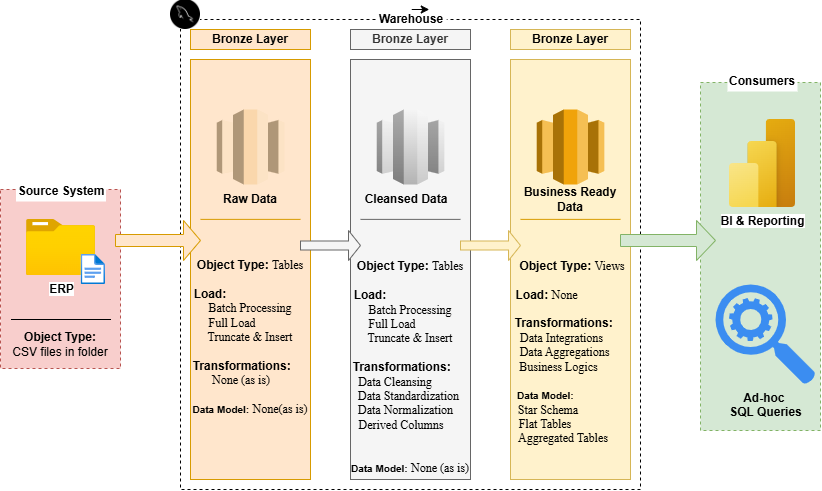

The diagram above was exported from draw.io. Its source (the exported page's mxGraphModel, read from the mxfile embedded in the PNG):
<mxGraphModel dx="873" dy="627" grid="0" gridSize="10" guides="1" tooltips="1" connect="1" arrows="1" fold="1" page="0" pageScale="1" pageWidth="850" pageHeight="1100" math="0" shadow="0">
  <root>
    <mxCell id="0" />
    <mxCell id="1" parent="0" />
    <mxCell id="tPGWOn67TolvwDHofoZd-1" parent="1" style="rounded=0;whiteSpace=wrap;html=1;fillColor=#f8cecc;dashed=1;strokeColor=#b85450;" value="" vertex="1">
      <mxGeometry height="179" width="120" x="20" y="250" as="geometry" />
    </mxCell>
    <mxCell id="tPGWOn67TolvwDHofoZd-3" parent="1" style="rounded=0;whiteSpace=wrap;html=1;fillColor=none;dashed=1;" value="" vertex="1">
      <mxGeometry height="470" width="460" x="200" y="80" as="geometry" />
    </mxCell>
    <mxCell id="tPGWOn67TolvwDHofoZd-4" parent="1" style="rounded=0;whiteSpace=wrap;html=1;fillColor=#d5e8d4;dashed=1;strokeColor=#82b366;" value="" vertex="1">
      <mxGeometry height="348" width="120" x="720" y="143" as="geometry" />
    </mxCell>
    <mxCell id="tPGWOn67TolvwDHofoZd-5" parent="1" style="rounded=0;whiteSpace=wrap;html=1;strokeColor=none;fontStyle=1" value="&lt;font&gt;Source System&lt;/font&gt;" vertex="1">
      <mxGeometry height="20" width="90" x="35.5" y="242" as="geometry" />
    </mxCell>
    <mxCell id="tPGWOn67TolvwDHofoZd-6" parent="1" style="rounded=0;whiteSpace=wrap;html=1;strokeColor=none;fontStyle=1" value="Warehouse" vertex="1">
      <mxGeometry height="20" width="70" x="396.25" y="70" as="geometry" />
    </mxCell>
    <mxCell id="tPGWOn67TolvwDHofoZd-7" parent="1" style="rounded=0;whiteSpace=wrap;html=1;strokeColor=none;fontStyle=1" value="Consumers" vertex="1">
      <mxGeometry height="20" width="70" x="747" y="132" as="geometry" />
    </mxCell>
    <mxCell id="tPGWOn67TolvwDHofoZd-8" parent="1" style="rounded=0;whiteSpace=wrap;html=1;fillColor=#ffe6cc;strokeColor=#d79b00;fontStyle=1" value="Bronze Layer" vertex="1">
      <mxGeometry height="20" width="120" x="210" y="90" as="geometry" />
    </mxCell>
    <mxCell id="tPGWOn67TolvwDHofoZd-9" parent="1" style="rounded=0;whiteSpace=wrap;html=1;fillColor=#ffe6cc;strokeColor=#d79b00;" value="" vertex="1">
      <mxGeometry height="420" width="120" x="210" y="120" as="geometry" />
    </mxCell>
    <mxCell id="tPGWOn67TolvwDHofoZd-10" parent="1" style="rounded=0;whiteSpace=wrap;html=1;fillColor=#f5f5f5;strokeColor=#666666;fontColor=#333333;fontStyle=1" value="Bronze Layer" vertex="1">
      <mxGeometry height="20" width="120" x="370" y="90" as="geometry" />
    </mxCell>
    <mxCell id="tPGWOn67TolvwDHofoZd-11" parent="1" style="rounded=0;whiteSpace=wrap;html=1;fillColor=#f5f5f5;strokeColor=#666666;fontColor=#333333;" value="" vertex="1">
      <mxGeometry height="420" width="120" x="370" y="120" as="geometry" />
    </mxCell>
    <mxCell id="tPGWOn67TolvwDHofoZd-12" parent="1" style="rounded=0;whiteSpace=wrap;html=1;fillColor=#fff2cc;strokeColor=#d6b656;fontStyle=1" value="Bronze Layer" vertex="1">
      <mxGeometry height="20" width="120" x="530" y="90" as="geometry" />
    </mxCell>
    <mxCell id="tPGWOn67TolvwDHofoZd-13" parent="1" style="rounded=0;whiteSpace=wrap;html=1;fillColor=#fff2cc;strokeColor=#d6b656;" value="" vertex="1">
      <mxGeometry height="420" width="120" x="530" y="120" as="geometry" />
    </mxCell>
    <mxCell id="tPGWOn67TolvwDHofoZd-14" parent="1" style="image;aspect=fixed;html=1;points=[];align=center;fontSize=12;image=img/lib/azure2/general/Folder_Blank.svg;" value="&lt;b&gt;ERP&lt;/b&gt;" vertex="1">
      <mxGeometry height="56.00000000000001" width="69" x="46" y="280" as="geometry" />
    </mxCell>
    <mxCell id="tPGWOn67TolvwDHofoZd-15" parent="1" style="image;aspect=fixed;html=1;points=[];align=center;fontSize=12;image=img/lib/azure2/general/File.svg;" value="" vertex="1">
      <mxGeometry height="30" width="24.35" x="100.65" y="315" as="geometry" />
    </mxCell>
    <mxCell id="tPGWOn67TolvwDHofoZd-18" parent="1" style="text;html=1;whiteSpace=wrap;strokeColor=none;fillColor=none;align=center;verticalAlign=middle;rounded=0;" value="&lt;b&gt;Object Type:&lt;/b&gt;&lt;div&gt;CSV files in folder&lt;/div&gt;" vertex="1">
      <mxGeometry height="30" width="110" x="25" y="390" as="geometry" />
    </mxCell>
    <mxCell id="tPGWOn67TolvwDHofoZd-21" edge="1" parent="1" style="endArrow=none;html=1;rounded=0;" value="">
      <mxGeometry height="50" relative="1" width="50" as="geometry">
        <mxPoint x="30.5" y="380" as="sourcePoint" />
        <mxPoint x="130.5" y="380" as="targetPoint" />
      </mxGeometry>
    </mxCell>
    <mxCell id="tPGWOn67TolvwDHofoZd-22" parent="1" style="shape=singleArrow;whiteSpace=wrap;html=1;fillColor=#ffe6cc;strokeColor=#d79b00;" value="" vertex="1">
      <mxGeometry height="40" width="85" x="135" y="281" as="geometry" />
    </mxCell>
    <mxCell id="tPGWOn67TolvwDHofoZd-23" parent="1" style="shape=singleArrow;whiteSpace=wrap;html=1;fillColor=#f5f5f5;strokeColor=#666666;fontColor=#333333;" value="" vertex="1">
      <mxGeometry height="30" width="60" x="320" y="291" as="geometry" />
    </mxCell>
    <mxCell id="tPGWOn67TolvwDHofoZd-24" parent="1" style="shape=singleArrow;whiteSpace=wrap;html=1;fillColor=#fff2cc;strokeColor=#d6b656;" value="" vertex="1">
      <mxGeometry height="30" width="60" x="480" y="291" as="geometry" />
    </mxCell>
    <mxCell id="tPGWOn67TolvwDHofoZd-25" parent="1" style="shape=singleArrow;whiteSpace=wrap;html=1;fillColor=#d5e8d4;strokeColor=#82b366;" value="" vertex="1">
      <mxGeometry height="40" width="95" x="640" y="281" as="geometry" />
    </mxCell>
    <mxCell id="tPGWOn67TolvwDHofoZd-26" parent="1" style="outlineConnect=0;dashed=0;verticalLabelPosition=bottom;verticalAlign=top;align=center;html=1;shape=mxgraph.aws3.redshift;fillColor=#fad7ac;strokeColor=#b46504;" value="" vertex="1">
      <mxGeometry height="75" width="67.5" x="236.25" y="170" as="geometry" />
    </mxCell>
    <mxCell id="tPGWOn67TolvwDHofoZd-27" parent="1" style="outlineConnect=0;dashed=0;verticalLabelPosition=bottom;verticalAlign=top;align=center;html=1;shape=mxgraph.aws3.redshift;fillColor=#f5f5f5;strokeColor=#666666;gradientColor=#b3b3b3;" value="" vertex="1">
      <mxGeometry height="75" width="67.5" x="396.25" y="170" as="geometry" />
    </mxCell>
    <mxCell id="tPGWOn67TolvwDHofoZd-28" parent="1" style="outlineConnect=0;dashed=0;verticalLabelPosition=bottom;verticalAlign=top;align=center;html=1;shape=mxgraph.aws3.redshift;fillColor=#f0a30a;strokeColor=#BD7000;fontColor=#000000;" value="" vertex="1">
      <mxGeometry height="75" width="67.5" x="556.25" y="170" as="geometry" />
    </mxCell>
    <mxCell id="tPGWOn67TolvwDHofoZd-29" parent="1" style="text;html=1;whiteSpace=wrap;strokeColor=none;fillColor=none;align=center;verticalAlign=middle;rounded=0;fontStyle=1" value="Raw Data" vertex="1">
      <mxGeometry height="20" width="84" x="228" y="250" as="geometry" />
    </mxCell>
    <mxCell id="tPGWOn67TolvwDHofoZd-30" parent="1" style="text;html=1;whiteSpace=wrap;strokeColor=none;fillColor=none;align=center;verticalAlign=middle;rounded=0;fontStyle=1" value="Cleansed Data" vertex="1">
      <mxGeometry height="20" width="92" x="380" y="250" as="geometry" />
    </mxCell>
    <mxCell id="tPGWOn67TolvwDHofoZd-31" parent="1" style="text;html=1;whiteSpace=wrap;strokeColor=none;fillColor=none;align=center;verticalAlign=middle;rounded=0;fontStyle=1" value="Business Ready Data" vertex="1">
      <mxGeometry height="20" width="124" x="528" y="250" as="geometry" />
    </mxCell>
    <mxCell id="tPGWOn67TolvwDHofoZd-35" edge="1" parent="1" style="endArrow=none;html=1;rounded=0;fillColor=#ffe6cc;strokeColor=#d79b00;" value="">
      <mxGeometry height="50" relative="1" width="50" as="geometry">
        <mxPoint x="220" y="279.88" as="sourcePoint" />
        <mxPoint x="320" y="279.88" as="targetPoint" />
      </mxGeometry>
    </mxCell>
    <mxCell id="tPGWOn67TolvwDHofoZd-36" edge="1" parent="1" style="endArrow=none;html=1;rounded=0;fillColor=#f5f5f5;gradientColor=#b3b3b3;strokeColor=#666666;" value="">
      <mxGeometry height="50" relative="1" width="50" as="geometry">
        <mxPoint x="380" y="279.88" as="sourcePoint" />
        <mxPoint x="480" y="279.88" as="targetPoint" />
      </mxGeometry>
    </mxCell>
    <mxCell id="tPGWOn67TolvwDHofoZd-37" edge="1" parent="1" style="endArrow=none;html=1;rounded=0;fillColor=#ffcd28;gradientColor=#ffa500;strokeColor=#d79b00;" value="">
      <mxGeometry height="50" relative="1" width="50" as="geometry">
        <mxPoint x="540" y="279.88" as="sourcePoint" />
        <mxPoint x="640" y="279.88" as="targetPoint" />
      </mxGeometry>
    </mxCell>
    <mxCell id="tPGWOn67TolvwDHofoZd-38" parent="1" style="text;html=1;whiteSpace=wrap;strokeColor=none;fillColor=none;align=center;verticalAlign=middle;rounded=0;" value="&lt;b&gt;Object Type: &lt;/b&gt;&lt;font face=&quot;Times New Roman&quot;&gt;Tables&lt;/font&gt;&lt;div&gt;&lt;font face=&quot;Helvetica&quot;&gt;&lt;b&gt;&lt;br&gt;&lt;/b&gt;&lt;/font&gt;&lt;/div&gt;&lt;div&gt;&lt;font face=&quot;Helvetica&quot;&gt;&lt;b&gt;Load:&amp;nbsp; &amp;nbsp; &amp;nbsp; &amp;nbsp; &amp;nbsp; &amp;nbsp; &amp;nbsp; &amp;nbsp; &amp;nbsp; &amp;nbsp; &amp;nbsp; &amp;nbsp;&amp;nbsp;&lt;/b&gt;&lt;/font&gt;&lt;/div&gt;&lt;div&gt;&lt;font face=&quot;Times New Roman&quot;&gt;Batch Processing&lt;/font&gt;&lt;/div&gt;&lt;div&gt;&lt;font face=&quot;Times New Roman&quot;&gt;Full Load&amp;nbsp; &amp;nbsp; &amp;nbsp; &amp;nbsp; &amp;nbsp; &amp;nbsp;&amp;nbsp;&lt;/font&gt;&lt;/div&gt;&lt;div&gt;&lt;font face=&quot;Times New Roman&quot;&gt;Truncate &amp;amp; Insert&lt;/font&gt;&lt;/div&gt;&lt;div&gt;&lt;font face=&quot;Times New Roman&quot;&gt;&lt;br&gt;&lt;/font&gt;&lt;/div&gt;&lt;div&gt;&lt;b style=&quot;&quot;&gt;&lt;font face=&quot;Helvetica&quot;&gt;Transformations:&amp;nbsp; &amp;nbsp; &amp;nbsp;&lt;/font&gt;&lt;/b&gt;&lt;/div&gt;&lt;div&gt;&lt;span style=&quot;background-color: transparent; color: light-dark(rgb(0, 0, 0), rgb(255, 255, 255)); font-family: &amp;quot;Times New Roman&amp;quot;;&quot;&gt;Data Cleansing&amp;nbsp; &amp;nbsp; &amp;nbsp; &amp;nbsp; &amp;nbsp;&amp;nbsp;&lt;/span&gt;&lt;/div&gt;&lt;div&gt;&lt;span style=&quot;background-color: transparent; color: light-dark(rgb(0, 0, 0), rgb(255, 255, 255)); font-family: &amp;quot;Times New Roman&amp;quot;;&quot;&gt;Data Standardization&amp;nbsp;&lt;/span&gt;&lt;/div&gt;&lt;div&gt;&lt;span style=&quot;background-color: transparent; color: light-dark(rgb(0, 0, 0), rgb(255, 255, 255)); font-family: &amp;quot;Times New Roman&amp;quot;;&quot;&gt;Data Normalization&amp;nbsp; &amp;nbsp;&lt;/span&gt;&lt;/div&gt;&lt;div&gt;&lt;span style=&quot;background-color: transparent; color: light-dark(rgb(0, 0, 0), rgb(255, 255, 255)); font-family: &amp;quot;Times New Roman&amp;quot;;&quot;&gt;Derived Columns&amp;nbsp; &amp;nbsp; &amp;nbsp;&amp;nbsp;&lt;/span&gt;&lt;/div&gt;&lt;div&gt;&lt;span style=&quot;background-color: transparent; color: light-dark(rgb(0, 0, 0), rgb(255, 255, 255)); font-family: &amp;quot;Times New Roman&amp;quot;;&quot;&gt;&amp;nbsp; &amp;nbsp; &amp;nbsp;&amp;nbsp;&lt;/span&gt;&lt;/div&gt;&lt;div&gt;&lt;span style=&quot;background-color: transparent; color: light-dark(rgb(0, 0, 0), rgb(255, 255, 255)); font-family: &amp;quot;Times New Roman&amp;quot;;&quot;&gt;&lt;br&gt;&lt;/span&gt;&lt;/div&gt;&lt;div&gt;&lt;span style=&quot;background-color: transparent; color: light-dark(rgb(0, 0, 0), rgb(255, 255, 255));&quot;&gt;&lt;font face=&quot;Helvetica&quot; style=&quot;font-weight: bold;&quot;&gt;&lt;font style=&quot;font-size: 10px;&quot;&gt;Data Model:&lt;/font&gt; &lt;/font&gt;&lt;font style=&quot;&quot; face=&quot;Times New Roman&quot;&gt;None (as is)&lt;/font&gt;&lt;/span&gt;&lt;/div&gt;&lt;div&gt;&lt;b style=&quot;&quot;&gt;&lt;font face=&quot;Helvetica&quot;&gt;&lt;br&gt;&lt;/font&gt;&lt;/b&gt;&lt;/div&gt;" vertex="1">
      <mxGeometry height="180" width="120" x="370" y="345" as="geometry" />
    </mxCell>
    <mxCell id="tPGWOn67TolvwDHofoZd-42" parent="1" style="text;html=1;whiteSpace=wrap;strokeColor=none;fillColor=none;align=center;verticalAlign=middle;rounded=0;" value="&lt;b&gt;Object Type: &lt;/b&gt;&lt;font face=&quot;Times New Roman&quot;&gt;Views&lt;/font&gt;&lt;div&gt;&lt;font face=&quot;Helvetica&quot;&gt;&lt;b&gt;&lt;br&gt;&lt;/b&gt;&lt;/font&gt;&lt;/div&gt;&lt;div&gt;&lt;font face=&quot;Helvetica&quot;&gt;&lt;b&gt;Load:&amp;nbsp;&lt;/b&gt;&lt;/font&gt;&lt;span style=&quot;font-family: &amp;quot;Times New Roman&amp;quot;; background-color: transparent; color: light-dark(rgb(0, 0, 0), rgb(255, 255, 255));&quot;&gt;None&amp;nbsp; &amp;nbsp; &amp;nbsp; &amp;nbsp; &amp;nbsp; &amp;nbsp; &amp;nbsp; &amp;nbsp; &amp;nbsp; &amp;nbsp;&lt;/span&gt;&lt;/div&gt;&lt;div&gt;&lt;b style=&quot;&quot;&gt;&lt;font face=&quot;Helvetica&quot;&gt;Transformations:&amp;nbsp; &amp;nbsp; &amp;nbsp;&lt;/font&gt;&lt;/b&gt;&lt;/div&gt;&lt;div&gt;&lt;span style=&quot;background-color: transparent; color: light-dark(rgb(0, 0, 0), rgb(255, 255, 255)); font-family: &amp;quot;Times New Roman&amp;quot;;&quot;&gt;Data Integrations&amp;nbsp; &amp;nbsp; &amp;nbsp; &amp;nbsp;&lt;/span&gt;&lt;/div&gt;&lt;div&gt;&lt;span style=&quot;background-color: transparent; color: light-dark(rgb(0, 0, 0), rgb(255, 255, 255)); font-family: &amp;quot;Times New Roman&amp;quot;;&quot;&gt;Data Aggregations&lt;/span&gt;&lt;span style=&quot;background-color: transparent; color: light-dark(rgb(0, 0, 0), rgb(255, 255, 255)); font-family: &amp;quot;Times New Roman&amp;quot;;&quot;&gt;&amp;nbsp; &amp;nbsp; &amp;nbsp;&lt;/span&gt;&lt;/div&gt;&lt;div&gt;&lt;span style=&quot;background-color: transparent; color: light-dark(rgb(0, 0, 0), rgb(255, 255, 255)); font-family: &amp;quot;Times New Roman&amp;quot;;&quot;&gt;Business Logics&amp;nbsp;&amp;nbsp;&lt;/span&gt;&lt;span style=&quot;background-color: transparent; color: light-dark(rgb(0, 0, 0), rgb(255, 255, 255)); font-family: &amp;quot;Times New Roman&amp;quot;;&quot;&gt;&amp;nbsp; &amp;nbsp; &amp;nbsp; &amp;nbsp;&lt;/span&gt;&lt;/div&gt;&lt;div&gt;&lt;span style=&quot;background-color: transparent; color: light-dark(rgb(0, 0, 0), rgb(255, 255, 255)); font-family: &amp;quot;Times New Roman&amp;quot;;&quot;&gt;&lt;br&gt;&lt;/span&gt;&lt;/div&gt;&lt;div&gt;&lt;span style=&quot;background-color: transparent; color: light-dark(rgb(0, 0, 0), rgb(255, 255, 255));&quot;&gt;&lt;font face=&quot;Helvetica&quot; style=&quot;font-weight: bold;&quot;&gt;&lt;font style=&quot;font-size: 10px;&quot;&gt;Data Model:&amp;nbsp; &amp;nbsp; &amp;nbsp; &amp;nbsp; &amp;nbsp; &amp;nbsp; &amp;nbsp; &amp;nbsp; &amp;nbsp;&amp;nbsp;&lt;/font&gt;&amp;nbsp;&lt;/font&gt;&lt;/span&gt;&lt;/div&gt;&lt;div&gt;&lt;span style=&quot;background-color: transparent; color: light-dark(rgb(0, 0, 0), rgb(255, 255, 255));&quot;&gt;&lt;font style=&quot;&quot; face=&quot;Times New Roman&quot;&gt;Star Schema&amp;nbsp; &amp;nbsp; &amp;nbsp; &amp;nbsp; &amp;nbsp; &amp;nbsp; &amp;nbsp; &amp;nbsp;&amp;nbsp;&lt;/font&gt;&lt;/span&gt;&lt;/div&gt;&lt;div&gt;&lt;span style=&quot;background-color: transparent; color: light-dark(rgb(0, 0, 0), rgb(255, 255, 255));&quot;&gt;&lt;font style=&quot;&quot; face=&quot;Times New Roman&quot;&gt;Flat Tables&amp;nbsp; &amp;nbsp; &amp;nbsp; &amp;nbsp; &amp;nbsp; &amp;nbsp; &amp;nbsp; &amp;nbsp; &amp;nbsp;&amp;nbsp;&lt;/font&gt;&lt;/span&gt;&lt;/div&gt;&lt;div&gt;&lt;span style=&quot;background-color: transparent; color: light-dark(rgb(0, 0, 0), rgb(255, 255, 255));&quot;&gt;&lt;font style=&quot;&quot; face=&quot;Times New Roman&quot;&gt;Aggregated Tables&amp;nbsp; &amp;nbsp; &amp;nbsp;&amp;nbsp;&lt;/font&gt;&lt;/span&gt;&lt;/div&gt;&lt;div&gt;&lt;b style=&quot;&quot;&gt;&lt;font face=&quot;Helvetica&quot;&gt;&lt;br&gt;&lt;/font&gt;&lt;/b&gt;&lt;/div&gt;" vertex="1">
      <mxGeometry height="180" width="120" x="532" y="330" as="geometry" />
    </mxCell>
    <mxCell id="tPGWOn67TolvwDHofoZd-45" parent="1" style="text;html=1;whiteSpace=wrap;strokeColor=none;fillColor=none;align=center;verticalAlign=middle;rounded=0;" value="&lt;b&gt;Object Type: &lt;/b&gt;&lt;font face=&quot;Times New Roman&quot;&gt;Tables&lt;/font&gt;&lt;div&gt;&lt;font face=&quot;Helvetica&quot;&gt;&lt;b&gt;&lt;br&gt;&lt;/b&gt;&lt;/font&gt;&lt;/div&gt;&lt;div&gt;&lt;font face=&quot;Helvetica&quot;&gt;&lt;b&gt;Load:&amp;nbsp; &amp;nbsp; &amp;nbsp; &amp;nbsp; &amp;nbsp; &amp;nbsp; &amp;nbsp; &amp;nbsp; &amp;nbsp; &amp;nbsp; &amp;nbsp; &amp;nbsp;&amp;nbsp;&lt;/b&gt;&lt;/font&gt;&lt;/div&gt;&lt;div&gt;&lt;font face=&quot;Times New Roman&quot;&gt;Batch Processing&lt;/font&gt;&lt;/div&gt;&lt;div&gt;&lt;font face=&quot;Times New Roman&quot;&gt;Full Load&amp;nbsp; &amp;nbsp; &amp;nbsp; &amp;nbsp; &amp;nbsp; &amp;nbsp;&amp;nbsp;&lt;/font&gt;&lt;/div&gt;&lt;div&gt;&lt;font face=&quot;Times New Roman&quot;&gt;Truncate &amp;amp; Insert&lt;/font&gt;&lt;/div&gt;&lt;div&gt;&lt;font face=&quot;Times New Roman&quot;&gt;&lt;br&gt;&lt;/font&gt;&lt;/div&gt;&lt;div&gt;&lt;b style=&quot;&quot;&gt;&lt;font face=&quot;Helvetica&quot;&gt;Transformations:&amp;nbsp; &amp;nbsp; &amp;nbsp;&lt;/font&gt;&lt;/b&gt;&lt;/div&gt;&lt;div&gt;&lt;span style=&quot;background-color: transparent; color: light-dark(rgb(0, 0, 0), rgb(255, 255, 255)); font-family: &amp;quot;Times New Roman&amp;quot;;&quot;&gt;None (as is)&amp;nbsp; &amp;nbsp; &amp;nbsp;&amp;nbsp;&lt;/span&gt;&lt;/div&gt;&lt;div&gt;&lt;span style=&quot;background-color: transparent; color: light-dark(rgb(0, 0, 0), rgb(255, 255, 255)); font-family: &amp;quot;Times New Roman&amp;quot;;&quot;&gt;&lt;br&gt;&lt;/span&gt;&lt;/div&gt;&lt;div&gt;&lt;span style=&quot;background-color: transparent; color: light-dark(rgb(0, 0, 0), rgb(255, 255, 255));&quot;&gt;&lt;font face=&quot;Helvetica&quot; style=&quot;font-weight: bold;&quot;&gt;&lt;font style=&quot;font-size: 10px;&quot;&gt;Data Model:&lt;/font&gt; &lt;/font&gt;&lt;font style=&quot;&quot; face=&quot;Times New Roman&quot;&gt;None(as is)&lt;/font&gt;&lt;/span&gt;&lt;/div&gt;&lt;div&gt;&lt;b style=&quot;&quot;&gt;&lt;font face=&quot;Helvetica&quot;&gt;&lt;br&gt;&lt;/font&gt;&lt;/b&gt;&lt;/div&gt;" vertex="1">
      <mxGeometry height="180" width="120" x="210" y="315" as="geometry" />
    </mxCell>
    <mxCell id="tPGWOn67TolvwDHofoZd-46" parent="1" style="image;aspect=fixed;html=1;points=[];align=center;fontSize=12;image=img/lib/azure2/power_platform/PowerBI.svg;" value="&lt;b&gt;BI &amp;amp; Reporting&lt;/b&gt;" vertex="1">
      <mxGeometry height="88" width="66" x="749" y="180" as="geometry" />
    </mxCell>
    <mxCell id="tPGWOn67TolvwDHofoZd-49" parent="1" style="sketch=0;html=1;aspect=fixed;strokeColor=none;shadow=0;fillColor=#3B8DF1;verticalAlign=top;labelPosition=center;verticalLabelPosition=bottom;shape=mxgraph.gcp2.search_api" value="&lt;b&gt;Ad-hoc&amp;nbsp;&lt;/b&gt;&lt;div&gt;&lt;b&gt;SQL Queries&lt;/b&gt;&lt;/div&gt;" vertex="1">
      <mxGeometry height="100" width="100" x="735" y="345" as="geometry" />
    </mxCell>
    <mxCell id="tPGWOn67TolvwDHofoZd-50" parent="1" style="shape=image;imageAspect=0;aspect=fixed;verticalLabelPosition=bottom;verticalAlign=top;image=data:image/png,(base64 omitted: 28756 chars);imageBackground=default;" value="" vertex="1">
      <mxGeometry height="30" width="30" x="190" y="60" as="geometry" />
    </mxCell>
    <mxCell id="pk0m18GQ5Y_n5hfwMTDx-2" edge="1" parent="1" source="tPGWOn67TolvwDHofoZd-6" style="edgeStyle=orthogonalEdgeStyle;rounded=0;orthogonalLoop=1;jettySize=auto;html=1;exitX=0.5;exitY=0;exitDx=0;exitDy=0;entryX=0.75;entryY=0;entryDx=0;entryDy=0;" target="tPGWOn67TolvwDHofoZd-6">
      <mxGeometry relative="1" as="geometry" />
    </mxCell>
  </root>
</mxGraphModel>